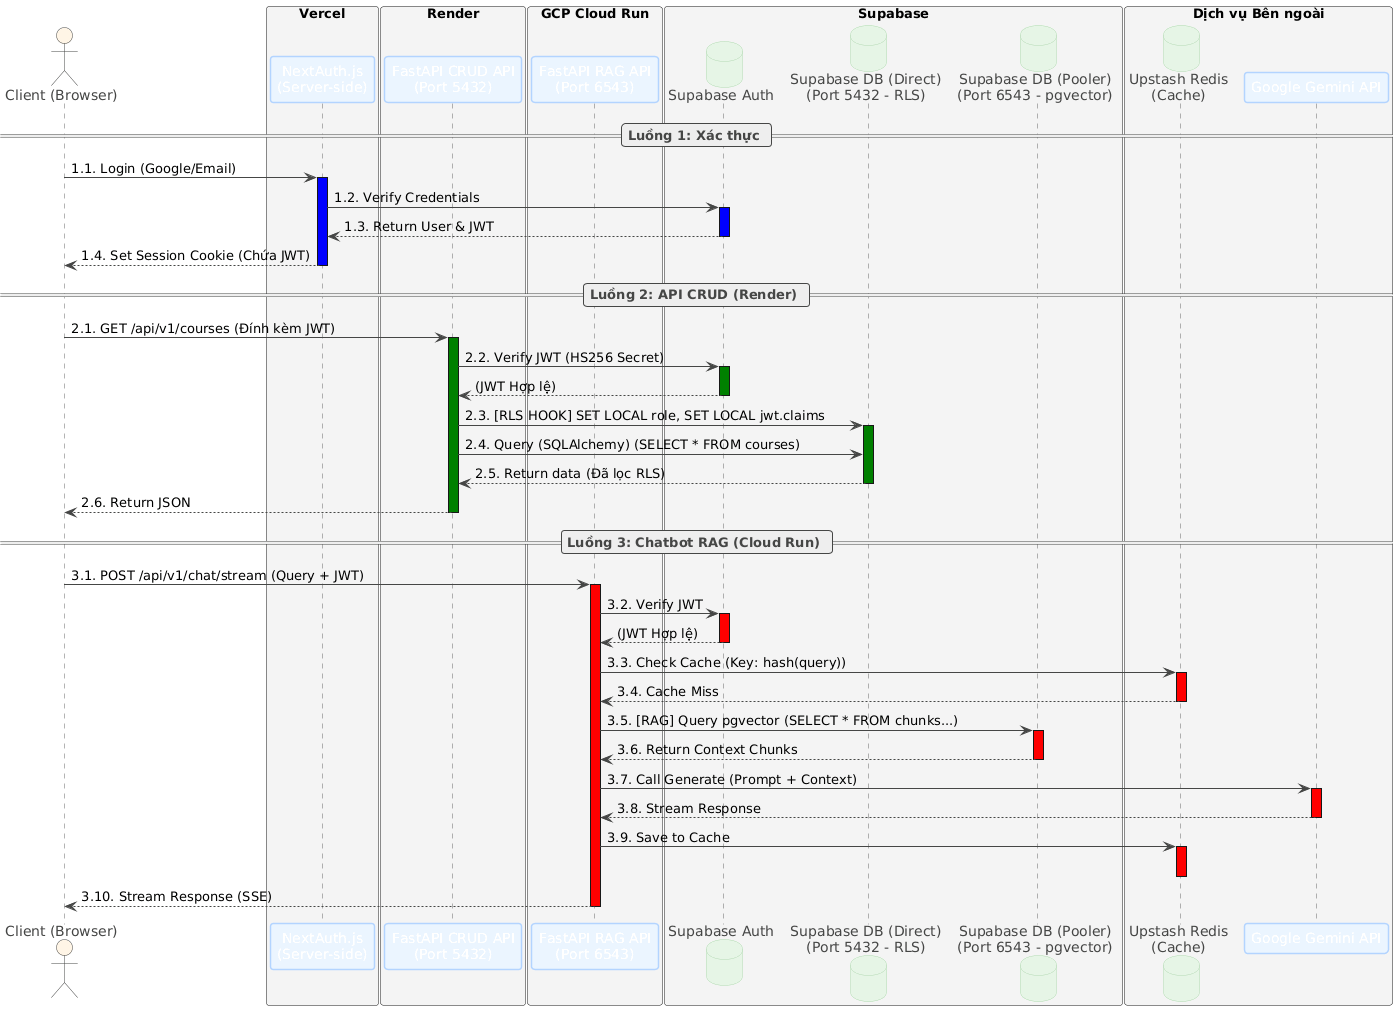

The diagram above was rendered by PlantUML. Its source (embedded in the PNG):
@startuml
!theme vibrant

skinparam participant {
    BackgroundColor #EBF5FF
    BorderColor #B3D4FF
}
skinparam database {
    BackgroundColor #E6F5E6
    BorderColor #B3D9B3
}
skinparam actor {
    BackgroundColor #FFF5E6
}

actor "Client (Browser)" as Client

box "Vercel" #F4F4F4
    participant "NextAuth.js\n(Server-side)" as NextAuth
end box

box "Render" #F4F4F4
    participant "FastAPI CRUD API\n(Port 5432)" as API_CRUD
end box

box "GCP Cloud Run" #F4F4F4
    participant "FastAPI RAG API\n(Port 6543)" as API_RAG
end box

box "Supabase" #F4F4F4
    database "Supabase Auth" as Supabase_Auth
    database "Supabase DB (Direct)\n(Port 5432 - RLS)" as Supabase_DB_Direct
    database "Supabase DB (Pooler)\n(Port 6543 - pgvector)" as Supabase_DB_Pooler
end box

box "Dịch vụ Bên ngoài" #F4F4F4
    database "Upstash Redis\n(Cache)" as Upstash_Redis
    participant "Google Gemini API" as Gemini_API
end box

' --- LUỒNG 1: XÁC THỰC (Màu Xanh) ---
== Luồng 1: Xác thực ==
Client -> NextAuth : 1.1. Login (Google/Email)
activate NextAuth #0000FF
NextAuth -> Supabase_Auth : 1.2. Verify Credentials
activate Supabase_Auth #0000FF
Supabase_Auth --> NextAuth : 1.3. Return User & JWT
deactivate Supabase_Auth
NextAuth --> Client : 1.4. Set Session Cookie (Chứa JWT)
deactivate NextAuth

' --- LUỒNG 2: API CRUD (Màu Xanh Lá) ---
== Luồng 2: API CRUD (Render) ==
Client -> API_CRUD : 2.1. GET /api/v1/courses (Đính kèm JWT)
activate API_CRUD #008000
API_CRUD -> Supabase_Auth : 2.2. Verify JWT (HS256 Secret)
activate Supabase_Auth #008000
Supabase_Auth --> API_CRUD : (JWT Hợp lệ)
deactivate Supabase_Auth

API_CRUD -> Supabase_DB_Direct : 2.3. [RLS HOOK] SET LOCAL role, SET LOCAL jwt.claims
activate Supabase_DB_Direct #008000
API_CRUD -> Supabase_DB_Direct : 2.4. Query (SQLAlchemy) (SELECT * FROM courses)
Supabase_DB_Direct --> API_CRUD : 2.5. Return data (Đã lọc RLS)
deactivate Supabase_DB_Direct
API_CRUD --> Client : 2.6. Return JSON
deactivate API_CRUD

' --- LUỒNG 3: CHATBOT RAG (Màu Đỏ) ---
== Luồng 3: Chatbot RAG (Cloud Run) ==
Client -> API_RAG : 3.1. POST /api/v1/chat/stream (Query + JWT)
activate API_RAG #FF0000
API_RAG -> Supabase_Auth : 3.2. Verify JWT
activate Supabase_Auth #FF0000
Supabase_Auth --> API_RAG : (JWT Hợp lệ)
deactivate Supabase_Auth

API_RAG -> Upstash_Redis : 3.3. Check Cache (Key: hash(query))
activate Upstash_Redis #FF0000
Upstash_Redis --> API_RAG : 3.4. Cache Miss
deactivate Upstash_Redis

API_RAG -> Supabase_DB_Pooler : 3.5. [RAG] Query pgvector (SELECT * FROM chunks...)
activate Supabase_DB_Pooler #FF0000
Supabase_DB_Pooler --> API_RAG : 3.6. Return Context Chunks
deactivate Supabase_DB_Pooler

API_RAG -> Gemini_API : 3.7. Call Generate (Prompt + Context)
activate Gemini_API #FF0000
Gemini_API --> API_RAG : 3.8. Stream Response
deactivate Gemini_API

API_RAG -> Upstash_Redis : 3.9. Save to Cache
activate Upstash_Redis #FF0000
deactivate Upstash_Redis
API_RAG --> Client : 3.10. Stream Response (SSE)
deactivate API_RAG
@enduml